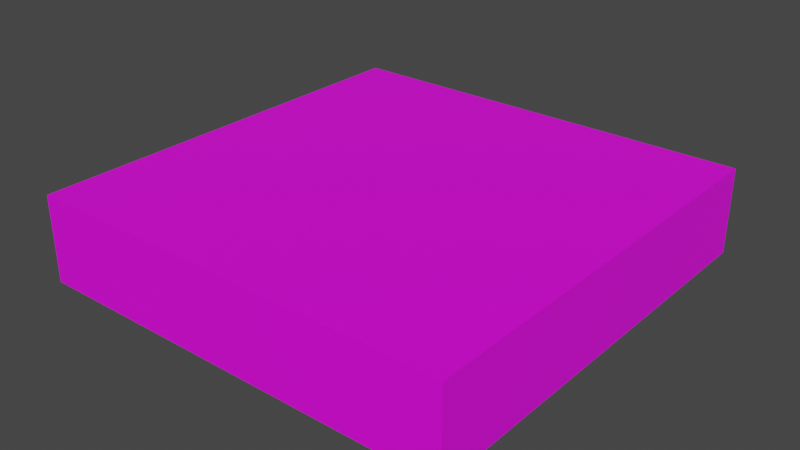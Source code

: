 # Source: Nature.blend  (saved by Blender 2.83.19; exported with 4.5.12 LTS)
import bpy
from mathutils import Matrix  # noqa: F401  (used for matrix-valued properties, if any)

bpy.ops.wm.read_factory_settings(use_empty=True)
scene = bpy.context.scene
scene.name = 'Scene'

# ---- collections
col_collection = bpy.data.collections.new('Collection'); scene.collection.children.link(col_collection)

# ---- images (referenced by path relative to the original .blend; pixels are not part of the script)
import os
ASSET_DIR = os.environ.get("B2B_ASSET_DIR", "")  # directory of the original .blend (textures are referenced by path, not embedded)
HERE = os.path.dirname(os.path.abspath(__file__))  # packed textures are extracted next to this script under _unpacked/

def load_image(name, relpath, width, height, colorspace="sRGB"):
    """Load a texture the original file referenced (path relative to the .blend, or extracted next to this script)."""
    p = next((c for c in (os.path.join(HERE, relpath), os.path.join(ASSET_DIR, relpath)) if relpath and os.path.exists(c)), "")
    if p:
        img = bpy.data.images.load(p, check_existing=True)
        img.name = name
    else:  # same state as the original file: an image datablock whose file is absent (Cycles renders it pink)
        img = bpy.data.images.new(name, width, height)
        img.source = "FILE"
        img.filepath = "//" + (relpath or name)
    img.colorspace_settings.name = colorspace
    return img
img_lowpolybuildingscolors_png_009 = load_image('LowPolyBuildingsColors.png.009', 'LowPolyBuildingsColors.png', 1024, 1024, 'sRGB')

# ---- materials (node trees are filled in below, after node groups)
mat_material_047 = bpy.data.materials.new('Material.047')
mat_material_047.use_transparent_shadow = False

# ---- material node trees
mat_material_047.use_nodes = True; mat_material_047.node_tree.nodes.clear()
_N = mat_material_047.node_tree.nodes; _L = mat_material_047.node_tree.links
n0 = _N.new('ShaderNodeBsdfPrincipled'); n0.name = 'Principled BSDF'; n0.location = (10, 300)
n0.distribution = 'GGX'
n0.subsurface_method = 'BURLEY'
n0.inputs[3].default_value = 1.45
n0.inputs[27].default_value = (0.0, 0.0, 0.0, 1.0)
n0.inputs[28].default_value = 1.0
n1 = _N.new('ShaderNodeOutputMaterial'); n1.name = 'Material Output'; n1.location = (300, 300)
n2 = _N.new('ShaderNodeTexImage'); n2.name = 'Image Texture'; n2.location = (-280, 280)
n2.image = img_lowpolybuildingscolors_png_009
_L.new(n0.outputs[0], n1.inputs[0])
_L.new(n2.outputs[0], n0.inputs[0])
n1.is_active_output = True

# ---- world
world_world = bpy.data.worlds.new('World'); scene.world = world_world
world_world.use_nodes = True; world_world.node_tree.nodes.clear()
_N = world_world.node_tree.nodes; _L = world_world.node_tree.links
n0 = _N.new('ShaderNodeOutputWorld'); n0.name = 'World Output'; n0.location = (300, 300)
n1 = _N.new('ShaderNodeBackground'); n1.name = 'Background'; n1.location = (10, 300)
n1.inputs[0].default_value = (0.05088, 0.05088, 0.05088, 1.0)
_L.new(n1.outputs[0], n0.inputs[0])
n0.is_active_output = True
world_world.color = (0.05088, 0.05088, 0.05088)
world_world.use_sun_shadow = False
world_world.sun_shadow_jitter_overblur = 0.0

# ---- meshes
me_cube_079 = bpy.data.meshes.new('Cube.079')
me_cube_079.from_pydata([(-5.0, -5.0, -2.0), (-5.0, -5.0, 0.0), (-5.0, 5.0, -2.0), (-5.0, 5.0, 0.0), (5.0, -5.0, -2.0), (5.0, -5.0, 0.0), (5.0, 5.0, -2.0), (5.0, 5.0, 0.0)], [], [(0, 1, 3, 2), (2, 3, 7, 6), (6, 7, 5, 4), (4, 5, 1, 0), (2, 6, 4, 0), (7, 3, 1, 5)])
_uv = me_cube_079.uv_layers.new(name='UVMap')
_uv.uv.foreach_set('vector', [0.2006, 0.3535, 0.2349, 0.3535, 0.2349, 0.3878, 0.2006, 0.3878, 0.2006, 0.3878, 0.2349, 0.3878, 0.2349, 0.422, 0.2006, 0.422, 0.2006, 0.422, 0.2349, 0.422, 0.2349, 0.4563, 0.2006, 0.4563, 0.2006, 0.4563, 0.2349, 0.4563, 0.2349, 0.4905, 0.2006, 0.4905, 0.1663, 0.422, 0.2006, 0.422, 0.2006, 0.4563, 0.1663, 0.4563, 0.7991, 0.7817, 0.8334, 0.7817, 0.8334, 0.8159, 0.7991, 0.8159])
me_cube_079.materials.append(mat_material_047)
me_cube_079.use_remesh_fix_poles = True
me_cube_079.use_remesh_preserve_attributes = False
me_cube_079.use_mirror_vertex_groups = False
me_cube_079.update()

# ---- objects
ob_nature_005 = bpy.data.objects.new('Nature.005', me_cube_079)

# ---- transforms, parenting, visibility, modifiers, constraints
ob_nature_005.location = (0.0, 0.0, 0.0)
ob_nature_005.lineart.crease_threshold = 0.0

# ---- collection membership
col_collection.objects.link(ob_nature_005)

# ---- scene / render settings (as saved in the file)
scene.frame_start = 1; scene.frame_end = 250; scene.frame_set(1)
scene.render.engine = 'BLENDER_EEVEE_NEXT'
scene.cycles.samples = 128
scene.cycles.sampling_pattern = 'TABULATED_SOBOL'
scene.cycles.use_adaptive_sampling = False
scene.cycles.use_light_tree = False
scene.view_settings.view_transform = 'Filmic'
bpy.context.view_layer.update()

# ---- added for rendering (the .blend has no active camera and no usable light): camera, sun
cam_auto = bpy.data.cameras.new('AutoCamera')
cam_auto.lens = 50.0
cam_auto.sensor_width = 36.0
cam_auto.clip_end = 1000.0
ob_auto_camera = bpy.data.objects.new('AutoCamera', cam_auto)
scene.collection.objects.link(ob_auto_camera)
ob_auto_camera.location = (13.2149, -15.8578, 9.57188)
ob_auto_camera.rotation_euler = (1.09748, -7.21219e-08, 0.694738)
scene.camera = ob_auto_camera
light_auto_sun = bpy.data.lights.new('AutoSun', 'SUN')
light_auto_sun.energy = 3.0
light_auto_sun.angle = 0.0523599
ob_auto_sun = bpy.data.objects.new('AutoSun', light_auto_sun)
scene.collection.objects.link(ob_auto_sun)
ob_auto_sun.rotation_euler = (0.872665, 0.174533, 0.523599)
bpy.context.view_layer.update()

